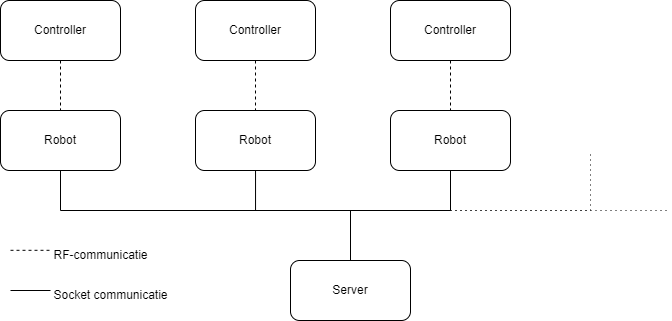

The diagram above was exported from draw.io. Its source (the exported page's mxGraphModel, read from the mxfile embedded in the PNG):
<mxGraphModel dx="816" dy="724" grid="1" gridSize="10" guides="1" tooltips="1" connect="1" arrows="1" fold="1" page="1" pageScale="1" pageWidth="850" pageHeight="1100" math="0" shadow="0">
  <root>
    <mxCell id="0" />
    <mxCell id="1" parent="0" />
    <mxCell id="XtCxdY7G7SQx9IpUzwO9-9" style="edgeStyle=orthogonalEdgeStyle;rounded=0;orthogonalLoop=1;jettySize=auto;html=1;entryX=0.5;entryY=0;entryDx=0;entryDy=0;endArrow=none;endFill=0;" edge="1" parent="1" source="XtCxdY7G7SQx9IpUzwO9-1" target="XtCxdY7G7SQx9IpUzwO9-8">
      <mxGeometry relative="1" as="geometry">
        <Array as="points">
          <mxPoint x="70" y="220" />
          <mxPoint x="360" y="220" />
        </Array>
      </mxGeometry>
    </mxCell>
    <mxCell id="XtCxdY7G7SQx9IpUzwO9-1" value="Robot" style="rounded=1;whiteSpace=wrap;html=1;" vertex="1" parent="1">
      <mxGeometry x="10" y="120" width="120" height="60" as="geometry" />
    </mxCell>
    <mxCell id="XtCxdY7G7SQx9IpUzwO9-10" style="edgeStyle=orthogonalEdgeStyle;rounded=0;orthogonalLoop=1;jettySize=auto;html=1;entryX=0.5;entryY=0;entryDx=0;entryDy=0;endArrow=none;endFill=0;" edge="1" parent="1" source="XtCxdY7G7SQx9IpUzwO9-2" target="XtCxdY7G7SQx9IpUzwO9-8">
      <mxGeometry relative="1" as="geometry">
        <Array as="points">
          <mxPoint x="265" y="220" />
          <mxPoint x="360" y="220" />
        </Array>
      </mxGeometry>
    </mxCell>
    <mxCell id="XtCxdY7G7SQx9IpUzwO9-2" value="Robot" style="rounded=1;whiteSpace=wrap;html=1;" vertex="1" parent="1">
      <mxGeometry x="205" y="120" width="120" height="60" as="geometry" />
    </mxCell>
    <mxCell id="XtCxdY7G7SQx9IpUzwO9-11" style="edgeStyle=orthogonalEdgeStyle;rounded=0;orthogonalLoop=1;jettySize=auto;html=1;endArrow=none;endFill=0;" edge="1" parent="1" source="XtCxdY7G7SQx9IpUzwO9-3" target="XtCxdY7G7SQx9IpUzwO9-8">
      <mxGeometry relative="1" as="geometry">
        <Array as="points">
          <mxPoint x="460" y="220" />
          <mxPoint x="360" y="220" />
        </Array>
      </mxGeometry>
    </mxCell>
    <mxCell id="XtCxdY7G7SQx9IpUzwO9-3" value="Robot" style="rounded=1;whiteSpace=wrap;html=1;" vertex="1" parent="1">
      <mxGeometry x="400" y="120" width="120" height="60" as="geometry" />
    </mxCell>
    <mxCell id="XtCxdY7G7SQx9IpUzwO9-13" style="edgeStyle=orthogonalEdgeStyle;rounded=0;orthogonalLoop=1;jettySize=auto;html=1;entryX=0.5;entryY=0;entryDx=0;entryDy=0;dashed=1;endArrow=none;endFill=0;" edge="1" parent="1" source="XtCxdY7G7SQx9IpUzwO9-5" target="XtCxdY7G7SQx9IpUzwO9-1">
      <mxGeometry relative="1" as="geometry" />
    </mxCell>
    <mxCell id="XtCxdY7G7SQx9IpUzwO9-5" value="Controller" style="rounded=1;whiteSpace=wrap;html=1;" vertex="1" parent="1">
      <mxGeometry x="10" y="10" width="120" height="60" as="geometry" />
    </mxCell>
    <mxCell id="XtCxdY7G7SQx9IpUzwO9-14" style="edgeStyle=orthogonalEdgeStyle;rounded=0;orthogonalLoop=1;jettySize=auto;html=1;entryX=0.5;entryY=0;entryDx=0;entryDy=0;dashed=1;endArrow=none;endFill=0;" edge="1" parent="1" source="XtCxdY7G7SQx9IpUzwO9-6" target="XtCxdY7G7SQx9IpUzwO9-2">
      <mxGeometry relative="1" as="geometry" />
    </mxCell>
    <mxCell id="XtCxdY7G7SQx9IpUzwO9-6" value="Controller" style="rounded=1;whiteSpace=wrap;html=1;" vertex="1" parent="1">
      <mxGeometry x="205" y="10" width="120" height="60" as="geometry" />
    </mxCell>
    <mxCell id="XtCxdY7G7SQx9IpUzwO9-15" style="edgeStyle=orthogonalEdgeStyle;rounded=0;orthogonalLoop=1;jettySize=auto;html=1;entryX=0.5;entryY=0;entryDx=0;entryDy=0;dashed=1;endArrow=none;endFill=0;" edge="1" parent="1" source="XtCxdY7G7SQx9IpUzwO9-7" target="XtCxdY7G7SQx9IpUzwO9-3">
      <mxGeometry relative="1" as="geometry" />
    </mxCell>
    <mxCell id="XtCxdY7G7SQx9IpUzwO9-7" value="Controller" style="rounded=1;whiteSpace=wrap;html=1;" vertex="1" parent="1">
      <mxGeometry x="400" y="10" width="120" height="60" as="geometry" />
    </mxCell>
    <mxCell id="XtCxdY7G7SQx9IpUzwO9-12" style="edgeStyle=orthogonalEdgeStyle;rounded=0;orthogonalLoop=1;jettySize=auto;html=1;endArrow=none;endFill=0;dashed=1;dashPattern=1 4;" edge="1" parent="1" source="XtCxdY7G7SQx9IpUzwO9-8">
      <mxGeometry relative="1" as="geometry">
        <mxPoint x="600" y="160" as="targetPoint" />
        <Array as="points">
          <mxPoint x="360" y="220" />
          <mxPoint x="600" y="220" />
          <mxPoint x="600" y="160" />
        </Array>
      </mxGeometry>
    </mxCell>
    <mxCell id="XtCxdY7G7SQx9IpUzwO9-16" style="edgeStyle=orthogonalEdgeStyle;rounded=0;orthogonalLoop=1;jettySize=auto;html=1;dashed=1;dashPattern=1 4;endArrow=none;endFill=0;" edge="1" parent="1" source="XtCxdY7G7SQx9IpUzwO9-8">
      <mxGeometry relative="1" as="geometry">
        <mxPoint x="680" y="220" as="targetPoint" />
        <Array as="points">
          <mxPoint x="360" y="220" />
        </Array>
      </mxGeometry>
    </mxCell>
    <mxCell id="XtCxdY7G7SQx9IpUzwO9-8" value="Server" style="rounded=1;whiteSpace=wrap;html=1;" vertex="1" parent="1">
      <mxGeometry x="300" y="270" width="120" height="60" as="geometry" />
    </mxCell>
    <mxCell id="XtCxdY7G7SQx9IpUzwO9-19" style="edgeStyle=orthogonalEdgeStyle;rounded=0;orthogonalLoop=1;jettySize=auto;html=1;dashed=1;endArrow=none;endFill=0;" edge="1" parent="1">
      <mxGeometry relative="1" as="geometry">
        <mxPoint x="20" y="259.81" as="sourcePoint" />
        <mxPoint x="60" y="259.81" as="targetPoint" />
      </mxGeometry>
    </mxCell>
    <mxCell id="XtCxdY7G7SQx9IpUzwO9-20" value="" style="endArrow=none;html=1;rounded=0;" edge="1" parent="1">
      <mxGeometry width="50" height="50" relative="1" as="geometry">
        <mxPoint x="20" y="300" as="sourcePoint" />
        <mxPoint x="60" y="300" as="targetPoint" />
      </mxGeometry>
    </mxCell>
    <mxCell id="XtCxdY7G7SQx9IpUzwO9-21" value="RF-communicatie" style="text;html=1;align=center;verticalAlign=middle;resizable=0;points=[];autosize=1;strokeColor=none;fillColor=none;" vertex="1" parent="1">
      <mxGeometry x="50" y="250" width="120" height="30" as="geometry" />
    </mxCell>
    <mxCell id="XtCxdY7G7SQx9IpUzwO9-22" value="Socket communicatie" style="text;html=1;align=center;verticalAlign=middle;resizable=0;points=[];autosize=1;strokeColor=none;fillColor=none;" vertex="1" parent="1">
      <mxGeometry x="50" y="290" width="140" height="30" as="geometry" />
    </mxCell>
  </root>
</mxGraphModel>